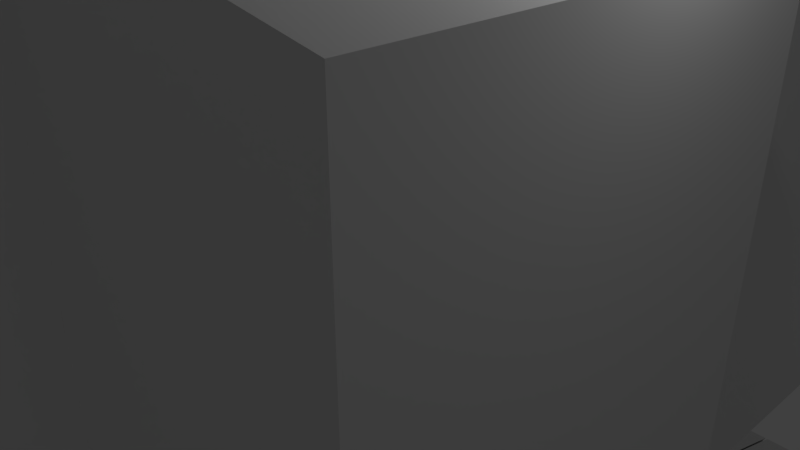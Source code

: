 # Source: lcd_monitor1.blend  (saved by Blender 2.79.0; exported with 4.5.12 LTS)
import bpy
from mathutils import Matrix  # noqa: F401  (used for matrix-valued properties, if any)

bpy.ops.wm.read_factory_settings(use_empty=True)
scene = bpy.context.scene
scene.name = 'Scene'

# ---- collections
col_collection_1 = bpy.data.collections.new('Collection 1'); scene.collection.children.link(col_collection_1)

# ---- materials (node trees are filled in below, after node groups)
mat_lcd_greenscreen1 = bpy.data.materials.new('lcd_greenscreen1')
mat_lcd_greenscreen1.alpha_threshold = 0.0
mat_lcd_greenscreen1.use_transparent_shadow = False
mat_lcd_greenscreen1.roughness = 0.5
mat_lcd_plastic3 = bpy.data.materials.new('lcd_plastic3')
mat_lcd_plastic3.alpha_threshold = 0.0
mat_lcd_plastic3.use_transparent_shadow = False
mat_lcd_plastic3.preview_render_type = 'CUBE'
mat_lcd_plastic3.roughness = 0.5
mat_lcd_plastic4 = bpy.data.materials.new('lcd_plastic4')
mat_lcd_plastic4.alpha_threshold = 0.0
mat_lcd_plastic4.use_transparent_shadow = False
mat_lcd_plastic4.roughness = 0.5
mat_lcd_neon1 = bpy.data.materials.new('lcd_neon1')
mat_lcd_neon1.alpha_threshold = 0.0
mat_lcd_neon1.use_transparent_shadow = False
mat_lcd_neon1.roughness = 0.5
mat_lcd_plastic2 = bpy.data.materials.new('lcd_plastic2')
mat_lcd_plastic2.alpha_threshold = 0.0
mat_lcd_plastic2.use_transparent_shadow = False
mat_lcd_plastic2.preview_render_type = 'CUBE'
mat_lcd_plastic2.roughness = 0.5
mat_lcd_screen_border1 = bpy.data.materials.new('lcd_screen_border1')
mat_lcd_screen_border1.alpha_threshold = 0.0
mat_lcd_screen_border1.use_transparent_shadow = False
mat_lcd_screen_border1.roughness = 0.5
mat_lcd_screen_border1.line_color = (0.0, 0.0, 0.0, 1.0)
mat_lcd_plastic6 = bpy.data.materials.new('lcd_plastic6')
mat_lcd_plastic6.alpha_threshold = 0.0
mat_lcd_plastic6.use_transparent_shadow = False
mat_lcd_plastic6.roughness = 0.5

# ---- material node trees

# ---- world
world_world = bpy.data.worlds.new('World'); scene.world = world_world
world_world.color = (0.05088, 0.05088, 0.05088)
world_world.use_sun_shadow = False
world_world.sun_shadow_jitter_overblur = 0.0
world_world.cycles.sampling_method = 'MANUAL'

# ---- cameras
cam_camera = bpy.data.cameras.new('Camera')
cam_camera.clip_end = 100.0
cam_camera.lens = 35.0
cam_camera.sensor_width = 32.0
cam_camera.sensor_height = 18.0
cam_camera.ortho_scale = 7.314
cam_camera.dof.focus_distance = 0.0
cam_camera.dof.aperture_fstop = 128.0

# ---- lights
light_lamp = bpy.data.lights.new('Lamp', 'POINT')
light_lamp.transmission_factor = 0.0
light_lamp.cutoff_distance = 30.0
light_lamp.energy = 100.0
light_lamp.shadow_buffer_clip_start = 1.001
light_lamp.shadow_soft_size = 0.1
light_lamp.shadow_maximum_resolution = 0.006
light_lamp.use_absolute_resolution = True

# ---- meshes
me_cube_006 = bpy.data.meshes.new('Cube.006')
me_cube_006.from_pydata([(-1.0, -1.0, -1.0), (-1.0, -1.0, 1.0), (-1.0, 1.0, -1.0), (-1.0, 1.0, 1.0), (1.0, -1.0, -1.0), (1.0, -1.0, 1.0), (1.0, 1.0, -1.0), (1.0, 1.0, 1.0), (0.282, -0.2878, -0.8036), (0.4523, -0.2878, 0.5144), (0.4067, 0.2798, -0.8036), (0.4541, 0.2798, 0.5144), (22.28, -0.2073, -1.005), (22.28, -0.2073, 0.3493), (22.28, 0.2087, -1.013), (22.28, 0.2073, 0.3493), (30.39, -0.2073, -1.437), (4.751, -0.2073, -0.8047), (31.05, 0.2073, -1.437), (4.751, 0.2073, -0.8047), (47.72, -0.1996, -1.437), (22.08, -0.1996, -0.8047), (48.38, 0.1996, -1.437), (22.08, 0.1996, -0.8047), (14.77, -0.2073, -1.42), (5.565, -0.2073, -0.7592), (14.77, 0.2073, -1.42), (5.565, 0.2073, -0.7592), (30.93, -0.2073, -1.431), (22.02, -0.2073, -0.6802), (30.93, 0.2073, -1.431), (22.02, 0.2073, -0.6802), (30.62, 0.2073, -1.002), (30.62, -0.2073, -0.9998), (14.27, -0.2073, -0.6769), (13.97, 0.2073, -0.6767), (14.17, -0.2073, -1.054), (14.17, 0.2073, -1.054), (12.51, -0.2073, -1.007), (29.86, -0.1996, -1.008), (13.26, 0.2073, -1.009), (30.56, 0.1996, -1.008), (12.86, -0.2073, -1.009), (30.63, -0.2073, -1.011), (0.4067, 0.2798, -0.2271), (0.9271, 0.2798, -0.8036), (0.4613, 0.2798, 0.5144), (22.28, 0.2073, -0.2271), (0.9271, 0.2798, -0.2271), (0.282, -0.2878, -0.2271), (22.28, -0.2073, -0.2271), (0.6501, -0.2878, -0.8036), (0.4574, -0.2878, 0.5144), (0.6501, -0.2878, -0.2271), (0.636, 0.237, 0.5144), (0.6357, -0.2399, 0.5144), (4.986, -0.2405, -0.9158), (5.455, 0.236, -0.9158), (22.28, 0.001488, -1.214), (13.63, -0.2239, -1.061), (13.87, 0.2231, -1.069), (5.22, -0.002249, -0.9158), (13.75, 0.0003631, -1.27), (-1.149, -1.041, -1.055), (-1.149, -1.041, 1.055), (-1.149, 1.041, -1.055), (-1.149, 1.041, 1.055), (5.796, -1.041, -1.055), (5.796, -1.041, 1.055), (5.796, 1.041, -1.055), (5.796, 1.041, 1.055), (-1.149, -1.041, 1.002), (-1.149, 1.041, 1.001), (-1.149, 1.041, -0.9938), (-1.149, -1.041, -1.0), (-1.149, 1.003, 1.001), (-1.149, 1.001, -0.9939), (-1.149, -0.9944, 1.002), (-1.149, -0.9995, -1.0), (2.942, -0.9944, 1.002), (2.942, 1.003, 1.001), (2.942, -0.9995, -1.0), (2.942, 1.001, -0.9939), (-45.38, -0.7684, -1.429), (-82.05, -1.153, -1.662), (-45.38, 0.7704, -1.429), (-82.05, 1.155, -1.662), (49.25, -0.7684, -1.429), (85.92, -1.153, -1.662), (49.25, 0.7704, -1.429), (85.92, 1.155, -1.662), (-45.38, 0.0009858, -1.429), (49.25, 0.0009858, -1.429), (-45.38, -0.3837, -1.429), (-8.704, 0.7704, -1.429), (49.25, 0.3857, -1.429), (12.57, -0.7684, -1.429), (-45.38, 0.3857, -1.429), (12.57, 0.7704, -1.429), (49.25, -0.3837, -1.429), (-8.704, -0.7684, -1.429), (-8.704, 0.0009858, -1.429), (12.57, 0.0009858, -1.429), (12.57, 0.3857, -1.429), (-8.704, 0.3857, -1.429), (-8.704, -0.3837, -1.429), (12.57, -0.3837, -1.429), (-45.38, -0.5761, -1.429), (-27.04, 0.7704, -1.429), (49.25, 0.578, -1.429), (30.91, -0.7684, -1.429), (-45.38, 0.1933, -1.429), (-5.764, 0.7704, -1.429), (49.25, -0.1914, -1.429), (-27.04, 0.0009858, -1.429), (-7.213, 0.0009858, -1.429), (-45.38, -0.1914, -1.429), (49.25, 0.1933, -1.429), (-7.213, -0.7684, -1.429), (-45.38, 0.578, -1.429), (30.91, 0.7704, -1.429), (49.25, -0.5761, -1.429), (-27.04, -0.7684, -1.429), (30.91, 0.0009858, -1.429), (12.57, 0.1101, -1.005), (12.57, 0.578, -1.429), (-5.764, 0.3857, -1.429), (30.91, 0.3857, -1.429), (-8.704, 0.1933, -1.429), (-8.704, 0.578, -1.429), (-27.04, 0.3857, -1.429), (-8.704, -0.5761, -1.429), (-8.704, -0.1914, -1.429), (-27.04, -0.3837, -1.429), (12.57, -0.5761, -1.429), (12.14, -0.1104, -1.005), (-7.213, -0.3837, -1.429), (30.91, -0.3837, -1.429), (30.48, -0.1104, -1.005), (-7.213, -0.1914, -1.429), (-7.213, -0.5761, -1.429), (-27.04, -0.1914, -1.429), (-27.04, -0.5761, -1.429), (-27.04, 0.578, -1.429), (-27.04, 0.1933, -1.429), (30.91, 0.578, -1.429), (-5.764, 0.578, -1.429), (-5.764, 0.1933, -1.429), (30.91, 0.1101, -1.005), (30.91, -0.5761, -1.429), (21.74, 0.3857, -1.429), (12.14, -0.2065, -1.005), (21.74, -0.3837, -1.429), (12.57, 0.2063, -1.005), (30.48, -0.2065, -1.005), (21.31, -0.1104, -1.005), (30.91, 0.2063, -1.005), (21.74, 0.1101, -1.005), (21.74, 0.2063, -1.005), (21.31, -0.2065, -1.005), (-7.7, 1.155, -1.662), (-7.09, -1.153, -1.662), (-7.499, 0.7704, -1.429), (-7.296, 0.0009858, -1.429), (-7.397, 0.3857, -1.429), (-7.092, -0.7684, -1.429), (-7.448, 0.578, -1.429), (-7.347, 0.1933, -1.429), (-7.242, 1.155, -1.662), (-7.46, 0.7704, -1.429), (-8.854, 0.0009858, -1.429), (-7.432, 0.3857, -1.429), (-8.827, -0.3837, -1.429), (-8.799, -0.7684, -1.429), (-8.84, -0.1914, -1.429), (-8.813, -0.5761, -1.429), (-7.446, 0.578, -1.429), (-7.418, 0.1933, -1.429), (-7.077, -1.153, -1.662)], [], [(0, 1, 3, 2), (2, 3, 7, 6), (6, 7, 5, 4), (4, 5, 1, 0), (2, 6, 4, 0), (7, 3, 1, 5), (8, 49, 9, 11, 44, 10), (48, 46, 54, 15, 47), (14, 47, 15, 13, 50, 12, 58), (53, 52, 9, 49), (62, 60, 14, 58), (54, 46, 11, 9, 52, 55), (16, 38, 17, 19, 40, 18), (40, 19, 23, 41), (22, 41, 23, 21, 39, 20), (39, 21, 17, 38), (18, 22, 20, 16), (23, 19, 17, 21), (36, 42, 25, 27, 37), (26, 37, 27, 35, 31, 32, 30), (30, 32, 33, 43, 28), (43, 33, 29, 34, 25, 42), (26, 30, 28, 24), (31, 35, 34, 29), (33, 32, 31, 29), (34, 35, 27, 25), (24, 36, 37, 26), (20, 39, 38, 16), (18, 40, 41, 22), (28, 43, 42, 36, 24), (45, 48, 47, 14, 60, 57), (10, 44, 48, 45), (44, 11, 46, 48), (51, 53, 49, 8), (12, 50, 53, 51, 56, 59), (50, 13, 55, 52, 53), (15, 54, 55, 13), (10, 45, 57, 61, 56, 51, 8), (59, 62, 58, 12), (56, 61, 62, 59), (61, 57, 60, 62), (71, 64, 66, 72, 75, 77), (65, 73, 72, 66, 70, 69), (69, 70, 68, 67), (67, 68, 64, 71, 74, 63), (65, 69, 67, 63), (70, 66, 64, 68), (76, 75, 72, 73), (63, 74, 78, 76, 73, 65), (75, 76, 82, 80), (74, 71, 77, 78), (81, 79, 80, 82), (77, 75, 80, 79), (78, 77, 79, 81), (76, 78, 81, 82), (83, 84, 86, 85, 119, 97, 111, 91, 116, 93, 107), (169, 168, 90, 89, 120, 98, 112), (89, 90, 88, 87, 121, 99, 113, 92, 117, 95, 109), (165, 161, 84, 83, 122, 100), (149, 121, 87, 110), (160, 86, 84, 161), (148, 117, 92, 123), (147, 124, 102, 115), (146, 125, 103, 126), (145, 109, 95, 127), (144, 128, 101, 114), (143, 129, 104, 130), (142, 131, 100, 122), (141, 132, 105, 133), (140, 134, 96, 118), (139, 135, 151, 106, 136), (138, 113, 99, 137, 154), (159, 154, 137, 152), (102, 123, 138, 155, 135), (123, 92, 113, 138), (174, 139, 136, 172), (170, 115, 139, 174), (115, 102, 135, 139), (175, 140, 118, 173), (172, 136, 140, 175), (136, 106, 134, 140), (116, 141, 133, 93), (91, 114, 141, 116), (114, 101, 132, 141), (107, 142, 122, 83), (93, 133, 142, 107), (133, 105, 131, 142), (119, 143, 130, 97), (85, 108, 143, 119), (108, 94, 129, 143), (111, 144, 114, 91), (97, 130, 144, 111), (130, 104, 128, 144), (125, 145, 127, 150, 103), (98, 120, 145, 125), (120, 89, 109, 145), (176, 146, 126, 171), (169, 112, 146, 176), (112, 98, 125, 146), (177, 147, 115, 170), (171, 126, 147, 177), (126, 103, 153, 124, 147), (124, 157, 148, 123, 102), (158, 156, 148, 157), (127, 95, 117, 148, 156), (134, 149, 110, 96), (106, 152, 137, 149, 134), (137, 99, 121, 149), (153, 158, 157, 124), (103, 150, 158, 153), (150, 127, 156, 158), (151, 159, 152, 106), (135, 155, 159, 151), (155, 138, 154, 159), (129, 166, 164, 104), (104, 164, 167, 128), (128, 167, 163, 101), (94, 162, 166, 129), (85, 86, 160, 162, 94, 108), (87, 88, 178, 173, 118, 96, 110), (90, 168, 178, 88)])
me_cube_006.polygons.foreach_set('material_index', [0, 0, 0, 0, 0, 0, 1, 1, 2, 2, 1, 2, 1, 2, 3, 2, 1, 1, 2, 1, 1, 1, 1, 1, 2, 1, 3, 1, 2, 1, 1, 2, 2, 2, 1, 1, 2, 1, 1, 1, 1, 5, 2, 6, 2, 2, 2, 5, 5, 4, 5, 4, 4, 4, 4, 4, 4, 4, 4, 4, 4, 4, 4, 4, 4, 4, 4, 4, 4, 4, 4, 4, 4, 4, 2, 4, 4, 4, 4, 4, 4, 4, 4, 4, 4, 4, 4, 4, 4, 4, 4, 4, 4, 4, 4, 4, 4, 4, 4, 4, 4, 4, 4, 4, 4, 4, 4, 4, 4, 4, 4, 4, 4, 4, 4, 4, 4, 4, 4, 4, 4])
me_cube_006.materials.append(mat_lcd_greenscreen1)
me_cube_006.materials.append(mat_lcd_plastic3)
me_cube_006.materials.append(mat_lcd_plastic4)
me_cube_006.materials.append(mat_lcd_neon1)
me_cube_006.materials.append(mat_lcd_plastic2)
me_cube_006.materials.append(mat_lcd_screen_border1)
me_cube_006.materials.append(mat_lcd_plastic6)
me_cube_006.use_remesh_preserve_volume = False
me_cube_006.use_remesh_preserve_attributes = False
me_cube_006.use_mirror_vertex_groups = False
me_cube_006.update()

# ---- objects
ob_lcd_monitor1 = bpy.data.objects.new('lcd_monitor1', me_cube_006)
ob_lamp = bpy.data.objects.new('Lamp', light_lamp)
ob_camera = bpy.data.objects.new('Camera', cam_camera)

# ---- transforms, parenting, visibility, modifiers, constraints
ob_lcd_monitor1.location = (0.147, -0.0008542, 0.7391)
ob_lcd_monitor1.scale = (0.1478, 16.0, 9.056)
ob_lcd_monitor1.lineart.crease_threshold = 0.0
ob_lamp.location = (4.076, 1.005, 5.904)
ob_lamp.rotation_euler = (0.6503, 0.05522, 1.866)
ob_lamp.lock_rotations_4d = False
ob_lamp.empty_display_type = 'ARROWS'
ob_lamp.color = (0.0, 0.0, 0.0, 0.0)
ob_lamp.lineart.crease_threshold = 0.0
ob_camera.location = (7.481, -6.508, 5.344)
ob_camera.rotation_euler = (1.109, 0.0, 0.8149)
ob_camera.lock_rotations_4d = False
ob_camera.empty_display_type = 'ARROWS'
ob_camera.color = (0.0, 0.0, 0.0, 0.0)
ob_camera.display_type = 'WIRE'
ob_camera.lineart.crease_threshold = 0.0

# ---- collection membership
col_collection_1.objects.link(ob_lcd_monitor1)
col_collection_1.objects.link(ob_lamp)
col_collection_1.objects.link(ob_camera)

# ---- scene / render settings (as saved in the file)
scene.camera = ob_camera
scene.frame_start = 1; scene.frame_end = 250; scene.frame_set(7)
scene.render.engine = 'BLENDER_EEVEE_NEXT'
scene.render.resolution_percentage = 50
scene.render.dither_intensity = 0.0
scene.cycles.use_denoising = False
scene.cycles.samples = 128
scene.cycles.sampling_pattern = 'TABULATED_SOBOL'
scene.cycles.use_adaptive_sampling = False
scene.cycles.use_light_tree = False
scene.cycles.blur_glossy = 0.0
scene.cycles.sample_clamp_indirect = 0.0
scene.view_settings.view_transform = 'Standard'
bpy.context.view_layer.update()
